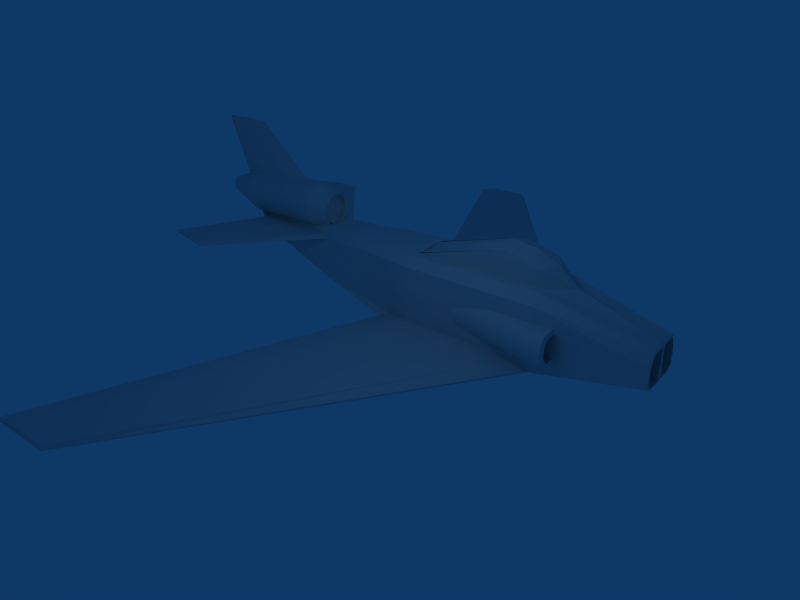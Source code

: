 # Source: Typhoon_codename.blend  (saved by Blender 2.56.0; exported with 4.5.12 LTS)
import bpy
from mathutils import Matrix  # noqa: F401  (used for matrix-valued properties, if any)

bpy.ops.wm.read_factory_settings(use_empty=True)
scene = bpy.context.scene
scene.name = 'Scene'

# ---- collections
col_collection_1 = bpy.data.collections.new('Collection 1'); scene.collection.children.link(col_collection_1)

# ---- materials (node trees are filled in below, after node groups)
mat_material = bpy.data.materials.new('Material')
mat_material.alpha_threshold = 0.0
mat_material.roughness = 0.5
mat_material.line_color = (0.0, 0.0, 0.0, 1.0)

# ---- material node trees

# ---- world
world_world = bpy.data.worlds.new('World'); scene.world = world_world
world_world.color = (0.05656, 0.2208, 0.4)
world_world.use_sun_shadow = False
world_world.sun_shadow_jitter_overblur = 0.0
world_world.cycles.sampling_method = 'MANUAL'
world_world.cycles.sample_map_resolution = 256

# ---- cameras
cam_camera = bpy.data.cameras.new('Camera')
cam_camera.passepartout_alpha = 0.2
cam_camera.clip_end = 100.0
cam_camera.lens = 35.0
cam_camera.ortho_scale = 7.314
cam_camera.show_passepartout = False
cam_camera.show_safe_areas = True
cam_camera.dof.focus_distance = 0.0
cam_camera.dof.aperture_fstop = 128.0

# ---- lights
light_spot = bpy.data.lights.new('Spot', 'POINT')
light_spot.transmission_factor = 0.0
light_spot.cutoff_distance = 30.0
light_spot.energy = 100.0
light_spot.shadow_buffer_clip_start = 1.001
light_spot.shadow_soft_size = 1.0
light_spot.shadow_maximum_resolution = 0.006
light_spot.use_absolute_resolution = True
light_spot.cycles.use_multiple_importance_sampling = False

# ---- meshes
me_cube = bpy.data.meshes.new('Cube')
me_cube.from_pydata([(-0.216, -1.379, 0.5027), (-0.6745, 1.002, -0.3322), (-0.2725, -1.339, 0.9536), (-0.6745, 1.0, 0.1863), (1.788e-07, 1.002, -0.4436), (0.4327, -1.379, 0.5251), (2.682e-07, 1.0, 0.5537), (0.03541, -1.693, 3.618), (-0.9676, -0.41, -0.7261), (-0.8609, -0.41, 1.0), (1.073e-08, -0.41, -1.0), (-2.781e-07, -0.41, 1.224), (-1.0, 0.4642, -0.7261), (-1.0, 0.4642, 1.0), (1.149e-07, 0.4642, -1.0), (6.064e-08, 0.5885, 1.224), (-0.2787, -1.379, 0.899), (-0.6745, 1.002, -0.06837), (0.4327, -1.379, 0.7301), (2.079e-07, 1.0, -0.06837), (-0.7645, -0.41, -0.6239), (-1.0, 0.4642, -0.6746), (-9.586, -1.134, -0.6576), (-9.586, -0.777, -0.6576), (-9.586, -0.7751, -0.6924), (-9.586, -1.134, -0.6924), (-0.5443, -0.8944, -0.2487), (-0.443, -0.8923, 0.9768), (-9.566e-08, -0.8944, -0.2464), (0.08309, -0.8944, 1.198), (-0.5365, -0.8675, 0.8797), (-0.475, 1.002, -0.4436), (-0.3783, -1.379, 0.5221), (-0.475, 1.0, 0.5537), (-0.0009832, -1.693, 3.62), (-0.475, -0.41, -1.0), (-0.475, -0.41, 1.224), (-0.475, 0.4642, -1.0), (-0.475, 0.4642, 1.224), (-0.3783, -1.379, 0.729), (-0.394, -0.8944, -0.2475), (-0.09429, -0.8944, 1.199), (-0.439, -1.108, 0.08194), (-0.368, -1.108, 0.9981), (-1.425e-07, -1.108, 0.08516), (0.0163, -1.422, 3.632), (-0.5579, -1.108, 0.8266), (-0.3584, -1.108, 0.08363), (-0.002452, -1.422, 3.634), (-3.144, -1.31, 0.9575), (-2.989, -1.452, 0.9496), (-2.79, -1.619, 0.9439), (-3.141, -1.349, 1.007), (-2.992, -1.452, 1.033), (-2.772, -1.583, 0.9944), (-1.0, 0.2413, -0.7261), (-1.0, 0.2413, 1.0), (8.837e-08, 0.2413, -1.0), (-2.573e-08, 0.2413, 1.0), (-1.0, 0.2413, -0.5013), (-9.586, -0.8184, -0.5349), (-9.586, -0.8184, -0.6924), (-0.475, 0.2413, -1.0), (-0.475, 0.2413, 1.224), (-1.0, -0.2472, -0.7261), (-1.0, -0.2472, 1.0), (3.014e-08, -0.2472, -1.0), (-2.15e-07, -0.2472, 1.224), (-1.0, -0.2472, -0.5013), (-9.586, -1.017, -0.5349), (-9.586, -1.017, -0.6924), (-0.475, -0.2472, -1.0), (-0.475, -0.2472, 1.224), (-1.0, 0.3628, -0.7261), (-1.0, 0.3628, 1.0), (1.029e-07, 0.3628, -1.0), (2.134e-08, 0.3628, 1.0), (-1.0, 0.3628, -0.5681), (-9.586, -0.7852, -0.5862), (-9.586, -0.7752, -0.6924), (-0.475, 0.3628, -1.0), (-0.475, 0.3628, 1.224), (-0.153, -1.681, 1.738), (-0.1845, -1.681, 1.705), (-0.209, -1.681, 1.667), (-0.2256, -1.681, 1.624), (-0.2335, -1.681, 1.58), (-0.2325, -1.68, 1.534), (-0.2227, -1.68, 1.49), (-0.2044, -1.68, 1.448), (-0.1784, -1.68, 1.411), (-0.1455, -1.679, 1.379), (-0.1072, -1.679, 1.355), (-0.06475, -1.678, 1.338), (-0.01994, -1.678, 1.33), (0.02556, -1.678, 1.331), (0.07, -1.678, 1.341), (0.1117, -1.677, 1.359), (0.149, -1.677, 1.385), (0.1805, -1.677, 1.418), (0.2049, -1.677, 1.457), (0.2215, -1.677, 1.499), (0.2294, -1.677, 1.544), (0.2285, -1.677, 1.589), (0.2186, -1.678, 1.634), (0.2004, -1.678, 1.675), (0.1743, -1.678, 1.713), (0.1414, -1.678, 1.744), (0.1031, -1.679, 1.769), (0.06067, -1.679, 1.785), (0.01586, -1.68, 1.793), (-0.02964, -1.68, 1.792), (-0.07408, -1.68, 1.782), (-0.1157, -1.68, 1.764), (-0.2934, -0.8872, 1.892), (-0.3511, -0.8873, 1.832), (-0.3958, -0.8874, 1.762), (-0.4261, -0.8873, 1.684), (-0.4406, -0.8872, 1.602), (-0.4389, -0.8868, 1.519), (-0.4209, -0.8864, 1.438), (-0.3874, -0.8859, 1.361), (-0.3397, -0.8854, 1.293), (-0.2797, -0.8847, 1.235), (-0.2095, -0.8841, 1.191), (-0.1319, -0.8835, 1.16), (-0.04995, -0.8828, 1.146), (0.03328, -0.8823, 1.148), (0.1146, -0.8818, 1.166), (0.1908, -0.8813, 1.199), (0.259, -0.881, 1.247), (0.3166, -0.8808, 1.307), (0.3614, -0.8808, 1.377), (0.3917, -0.8808, 1.455), (0.4062, -0.881, 1.537), (0.4044, -0.8813, 1.62), (0.3865, -0.8817, 1.701), (0.353, -0.8822, 1.777), (0.3053, -0.8828, 1.846), (0.2452, -0.8834, 1.903), (0.1751, -0.8841, 1.948), (0.09751, -0.8847, 1.978), (0.01554, -0.8854, 1.993), (-0.06769, -0.8859, 1.991), (-0.149, -0.8864, 1.973), (-0.2252, -0.8868, 1.94), (-0.002039, -1.679, 1.562), (-0.5001, -0.9972, 1.95), (-0.4164, -0.9969, 2.037), (-0.5652, -0.9973, 1.848), (-0.6092, -0.9972, 1.735), (-0.6303, -0.9969, 1.616), (-0.6278, -0.9965, 1.495), (-0.6017, -0.9959, 1.377), (-0.553, -0.9952, 1.266), (-0.4837, -0.9943, 1.167), (-0.3964, -0.9934, 1.083), (-0.2943, -0.9925, 1.018), (-0.1816, -0.9916, 0.9738), (-0.06245, -0.9907, 0.9527), (0.05853, -0.9898, 0.9553), (0.1767, -0.9891, 0.9814), (0.2875, -0.9885, 1.03), (0.3867, -0.988, 1.099), (0.4704, -0.9878, 1.187), (0.5355, -0.9877, 1.289), (0.5795, -0.9878, 1.401), (0.6006, -0.988, 1.521), (0.598, -0.9885, 1.642), (0.5719, -0.9891, 1.76), (0.5233, -0.9898, 1.871), (0.454, -0.9906, 1.97), (0.3666, -0.9915, 2.054), (0.2646, -0.9925, 2.119), (0.1519, -0.9934, 2.163), (0.03274, -0.9943, 2.184), (-0.08824, -0.9952, 2.181), (-0.2064, -0.9959, 2.155), (-0.3172, -0.9965, 2.106), (-0.4901, -1.458, 1.945), (-0.4064, -1.458, 2.032), (-0.5552, -1.458, 1.843), (-0.5992, -1.458, 1.73), (-0.6203, -1.458, 1.611), (-0.6178, -1.457, 1.49), (-0.5917, -1.457, 1.372), (-0.543, -1.456, 1.261), (-0.4737, -1.455, 1.162), (-0.3864, -1.454, 1.078), (-0.2844, -1.453, 1.013), (-0.1716, -1.452, 0.9688), (-0.05246, -1.452, 0.9477), (0.06853, -1.451, 0.9502), (0.1867, -1.45, 0.9763), (0.2975, -1.449, 1.025), (0.3967, -1.449, 1.094), (0.4804, -1.449, 1.182), (0.5455, -1.449, 1.284), (0.5895, -1.449, 1.396), (0.6106, -1.449, 1.516), (0.608, -1.449, 1.637), (0.5819, -1.45, 1.755), (0.5333, -1.451, 1.866), (0.464, -1.452, 1.965), (0.3766, -1.452, 2.048), (0.2746, -1.453, 2.114), (0.1619, -1.454, 2.158), (0.04274, -1.455, 2.179), (-0.07824, -1.456, 2.176), (-0.1964, -1.457, 2.15), (-0.3072, -1.457, 2.101), (-0.475, 0.2413, 1.914), (-0.475, 0.3628, 1.805), (-0.475, 0.4402, 1.666), (-2.573e-08, 0.2413, 2.035), (2.134e-08, 0.3628, 1.957), (6.064e-08, 0.4833, 1.694), (-2.15e-07, -0.2472, 1.166), (-0.475, -0.2472, 1.216), (-0.5342, 1.002, -0.389), (-0.1333, -1.379, 0.5126), (-0.5599, 1.0, 0.4832), (-0.1609, -1.539, 2.314), (-0.7251, -0.41, -0.8658), (-0.6512, -0.41, 1.224), (-0.6937, 0.4642, -0.8658), (-0.7194, 0.4642, 1.224), (-0.164, -1.379, 0.7311), (-0.4764, -0.8944, -0.2481), (-0.3114, -0.8944, 1.2), (-0.3594, -1.108, 0.0828), (-0.2308, -1.268, 2.327), (-0.6937, 0.2413, -0.8658), (-0.7194, 0.2413, 1.224), (-0.6937, -0.2472, -0.8658), (-0.7194, -0.2472, 1.224), (-0.6937, 0.3628, -0.8658), (-0.7194, 0.3628, 1.224), (-0.4678, 1.004, 0.4762), (-0.541, 1.004, 0.4154), (-0.6398, 1.004, 0.1594), (-0.4678, 1.005, -0.3837), (-0.5189, 1.005, -0.3366), (-0.6398, 1.005, -0.2876), (-0.05831, 1.004, 0.4762), (-0.05831, 1.005, -0.3837), (-0.05831, 1.004, -0.06014), (-0.6398, 1.005, -0.06014), (-0.6391, -0.2224, -0.06301), (-0.6391, -0.2224, -0.2904), (-0.6391, -0.2244, 0.1566), (-0.05762, -0.2244, -0.06301), (-0.05762, -0.2224, -0.3865), (-0.05762, -0.2244, 0.4733), (-0.4671, -0.2224, -0.3865), (-0.4671, -0.2244, 0.4733), (-0.5182, -0.2224, -0.3394), (-0.5403, -0.2244, 0.4125), (-0.4671, -0.2224, -0.06301), (-0.5182, -0.2224, -0.06301), (-0.2689, -0.8939, 1.863), (-0.2067, -0.8936, 1.907), (-0.1373, -0.8933, 1.937), (-0.06317, -0.8928, 1.954), (0.01269, -0.8923, 1.955), (0.0874, -0.8917, 1.942), (0.1581, -0.8911, 1.914), (0.222, -0.8905, 1.874), (0.2768, -0.89, 1.821), (0.3203, -0.8895, 1.759), (0.3508, -0.889, 1.689), (0.3671, -0.8886, 1.615), (0.3687, -0.8883, 1.54), (0.3555, -0.8882, 1.465), (0.3279, -0.8881, 1.394), (0.2871, -0.8882, 1.33), (0.2346, -0.8884, 1.275), (0.1724, -0.8886, 1.232), (0.1029, -0.889, 1.201), (0.02885, -0.8895, 1.185), (-0.047, -0.89, 1.183), (-0.1217, -0.8906, 1.197), (-0.1924, -0.8911, 1.224), (-0.2564, -0.8917, 1.265), (-0.3111, -0.8923, 1.318), (-0.3546, -0.8928, 1.38), (-0.3851, -0.8933, 1.449), (-0.4015, -0.8937, 1.523), (-0.403, -0.8939, 1.599), (-0.3898, -0.8941, 1.674), (-0.3623, -0.8942, 1.745), (-0.3214, -0.8941, 1.809), (-0.3185, -0.9192, 1.807), (-0.266, -0.9191, 1.862), (-0.3593, -0.9193, 1.743), (-0.3869, -0.9192, 1.672), (-0.4001, -0.9191, 1.598), (-0.3985, -0.9188, 1.522), (-0.3822, -0.9184, 1.448), (-0.3517, -0.9179, 1.378), (-0.3082, -0.9174, 1.316), (-0.2534, -0.9169, 1.264), (-0.1895, -0.9163, 1.223), (-0.1188, -0.9157, 1.195), (-0.04409, -0.9151, 1.182), (0.03177, -0.9146, 1.184), (0.1059, -0.9141, 1.2), (0.1753, -0.9138, 1.23), (0.2375, -0.9135, 1.274), (0.29, -0.9133, 1.329), (0.3309, -0.9132, 1.393), (0.3584, -0.9133, 1.463), (0.3716, -0.9135, 1.538), (0.3701, -0.9138, 1.614), (0.3537, -0.9141, 1.688), (0.3232, -0.9146, 1.757), (0.2797, -0.9151, 1.82), (0.225, -0.9157, 1.872), (0.161, -0.9163, 1.913), (0.09031, -0.9169, 1.941), (0.0156, -0.9174, 1.954), (-0.06025, -0.9179, 1.952), (-0.1343, -0.9184, 1.936), (-0.2038, -0.9188, 1.905), (-0.01424, -0.9163, 1.568), (-0.3083, -1.267, 0.3285), (-0.312, -1.243, 0.972), (0.2536, -1.267, 0.343), (0.0275, -1.581, 3.624), (-0.3943, -1.267, 0.869), (-0.37, -1.267, 0.3406), (-0.06668, -1.581, 3.626), (-2.873, -1.55, 0.9463), (-2.863, -1.529, 1.01), (-0.2269, -1.267, 0.3347), (-0.255, -1.427, 2.319), (-0.6915, -0.1668, -0.4624), (-0.5615, -0.1668, -0.4511), (-0.4364, -0.1668, -0.4177), (-0.3212, -0.1668, -0.3634), (-0.2201, -0.1668, -0.2903), (-0.1372, -0.1668, -0.2013), (-0.07562, -0.1668, -0.09968), (-0.03769, -0.1668, 0.01054), (-0.02488, -0.1668, 0.1252), (-0.03769, -0.1668, 0.2398), (-0.07562, -0.1668, 0.35), (-0.1372, -0.1668, 0.4516), (-0.2201, -0.1668, 0.5406), (-0.3212, -0.1668, 0.6137), (-0.4364, -0.1668, 0.668), (-0.5615, -0.1668, 0.7014), (-0.6915, -0.1668, 0.7127), (-0.8216, -0.1668, 0.7014), (-0.496, -0.1668, 0.668), (-0.6112, -0.1668, 0.6137), (-0.7123, -0.1668, 0.5406), (-0.7952, -0.1668, 0.4516), (-0.8568, -0.1668, 0.35), (-0.8947, -0.1668, 0.2398), (-0.9075, -0.1668, 0.1252), (-0.8947, -0.1668, 0.01054), (-0.8568, -0.1668, -0.09968), (-0.7952, -0.1668, -0.2013), (-0.7123, -0.1668, -0.2903), (-0.6112, -0.1668, -0.3634), (-0.496, -0.1668, -0.4177), (-0.8216, -0.1668, -0.4511), (-0.6915, 0.5691, -0.4624), (-0.5615, 0.5691, -0.4511), (-0.4364, 0.5691, -0.4177), (-0.3212, 0.5691, -0.3634), (-0.2201, 0.5691, -0.2903), (-0.1372, 0.5691, -0.2013), (-0.07562, 0.5691, -0.0997), (-0.03769, 0.5691, 0.01052), (-0.02488, 0.5691, 0.1251), (-0.03769, 0.5691, 0.2398), (-0.07562, 0.5691, 0.35), (-0.1372, 0.5691, 0.4516), (-0.2201, 0.5691, 0.5406), (-0.3212, 0.5691, 0.6137), (-0.4364, 0.5691, 0.668), (-0.5615, 0.5691, 0.7014), (-0.6915, 0.5691, 0.7127), (-0.8216, 0.5691, 0.7014), (-0.496, 0.5691, 0.668), (-0.6112, 0.5691, 0.6137), (-1.349, 0.5691, 0.5406), (-1.432, 0.5691, 0.4516), (-1.494, 0.5691, 0.35), (-1.532, 0.5691, 0.2398), (-1.544, 0.5691, 0.1252), (-1.532, 0.5691, 0.01052), (-1.494, 0.5691, -0.0997), (-1.432, 0.5691, -0.2013), (-1.349, 0.5691, -0.2903), (-0.6112, 0.5691, -0.3634), (-0.496, 0.5691, -0.4177), (-0.8216, 0.5691, -0.4511), (-0.2409, -0.1668, 0.1252), (-0.5615, -0.08121, -0.4511), (-0.6915, -0.08121, -0.4624), (-0.4364, -0.08121, -0.4177), (-0.3212, -0.08121, -0.3634), (-0.2201, -0.08121, -0.2903), (-0.1372, -0.08121, -0.2013), (-0.07562, -0.08121, -0.09969), (-0.03769, -0.0812, 0.01053), (-0.02488, -0.0812, 0.1252), (-0.03769, -0.0812, 0.2398), (-0.07562, -0.0812, 0.35), (-0.1372, -0.0812, 0.4516), (-0.2201, -0.0812, 0.5406), (-0.3212, -0.0812, 0.6137), (-0.4364, -0.08119, 0.668), (-0.5615, -0.08119, 0.7014), (-0.6915, -0.08119, 0.7127), (-0.8216, -0.08119, 0.7014), (-0.496, -0.08119, 0.668), (-0.6112, -0.0812, 0.6137), (-0.7123, -0.0812, 0.5406), (-0.7952, -0.0812, 0.4516), (-0.8568, -0.0812, 0.35), (-0.8947, -0.0812, 0.2398), (-0.9075, -0.0812, 0.1252), (-0.8947, -0.0812, 0.01053), (-0.8568, -0.08121, -0.09969), (-0.7952, -0.08121, -0.2013), (-0.7123, -0.08121, -0.2903), (-0.6112, -0.08121, -0.3634), (-0.496, -0.08121, -0.4177), (-0.8216, -0.08121, -0.4511), (-0.6915, 0.5744, -0.3126), (-0.7884, 0.5744, -0.3042), (-0.4309, 0.5744, -0.2793), (-0.5168, 0.5744, -0.2388), (-1.229, 0.5744, -0.1844), (-1.291, 0.5744, -0.118), (-1.337, 0.5744, -0.04237), (-1.365, 0.5744, 0.03975), (-1.374, 0.5744, 0.1251), (-1.365, 0.5744, 0.2105), (-1.337, 0.5744, 0.2927), (-1.291, 0.5744, 0.3683), (-1.229, 0.5744, 0.4347), (-0.5168, 0.5744, 0.4891), (-0.4309, 0.5744, 0.5296), (-0.7884, 0.5744, 0.5545), (-0.6915, 0.5744, 0.5629), (-0.5946, 0.5744, 0.5545), (-0.5015, 0.5744, 0.5296), (-0.4156, 0.5744, 0.4891), (-0.3403, 0.5744, 0.4347), (-0.2786, 0.5744, 0.3683), (-0.2327, 0.5744, 0.2927), (-0.2044, 0.5744, 0.2105), (-0.1949, 0.5744, 0.1251), (-0.2044, 0.5744, 0.03975), (-0.2327, 0.5744, -0.04237), (-0.2786, 0.5744, -0.118), (-0.3403, 0.5744, -0.1844), (-0.4156, 0.5744, -0.2388), (-0.5015, 0.5744, -0.2793), (-0.5946, 0.5744, -0.3042), (-0.6915, 0.1879, -0.3124), (-0.5946, 0.1879, -0.3039), (-0.5015, 0.1879, -0.279), (-0.4156, 0.1879, -0.2386), (-0.3403, 0.1879, -0.1841), (-0.2786, 0.1879, -0.1178), (-0.2327, 0.1879, -0.04214), (-0.2044, 0.1879, 0.03998), (-0.1949, 0.1879, 0.1254), (-0.2044, 0.1879, 0.2108), (-0.2327, 0.1879, 0.2929), (-0.2786, 0.1879, 0.3686), (-0.3403, 0.1879, 0.4349), (-0.4156, 0.1879, 0.4893), (-0.5015, 0.1879, 0.5298), (-0.5946, 0.1879, 0.5547), (-0.6915, 0.1879, 0.5631), (-0.7884, 0.1879, 0.5547), (-0.8816, 0.1879, 0.5298), (-0.9675, 0.1879, 0.4893), (-1.043, 0.1879, 0.4349), (-1.105, 0.1879, 0.3686), (-1.15, 0.1879, 0.2929), (-1.179, 0.1879, 0.2108), (-1.188, 0.1879, 0.1254), (-1.179, 0.1879, 0.03998), (-1.15, 0.1879, -0.04213), (-1.105, 0.1879, -0.1178), (-1.043, 0.1879, -0.1841), (-0.9675, 0.1879, -0.2386), (-0.8816, 0.1879, -0.279), (-0.7884, 0.1879, -0.3039), (-0.6915, 0.1879, 0.1254)], [], [(3, 17, 21, 13), (17, 1, 12, 21), (21, 12, 24, 23), (8, 20, 22, 25), (30, 20, 8, 26), (27, 9, 20, 30), (31, 4, 14, 37), (38, 15, 6, 33), (32, 5, 18, 39), (7, 34, 39, 18), (35, 10, 28, 40), (41, 29, 11, 36), (26, 42, 46, 30), (28, 44, 47, 40), (45, 29, 41, 48), (30, 46, 50, 49), (43, 27, 52, 53), (27, 30, 49, 52), (16, 2, 54, 51), (53, 52, 49, 50), (59, 68, 65, 56), (68, 20, 9, 65), (20, 68, 69, 22), (68, 59, 60, 69), (55, 64, 70, 61), (64, 8, 25, 70), (61, 70, 69, 60), (70, 25, 22, 69), (57, 66, 71, 62), (66, 10, 35, 71), (11, 67, 72, 36), (21, 77, 74, 13), (77, 59, 56, 74), (59, 77, 78, 60), (77, 21, 23, 78), (12, 73, 79, 24), (73, 55, 61, 79), (24, 79, 78, 23), (79, 61, 60, 78), (14, 75, 80, 37), (75, 57, 62, 80), (146, 83, 82), (146, 84, 83), (146, 85, 84), (146, 86, 85), (146, 87, 86), (146, 88, 87), (146, 89, 88), (146, 90, 89), (146, 91, 90), (146, 92, 91), (146, 93, 92), (146, 94, 93), (146, 95, 94), (146, 96, 95), (146, 97, 96), (146, 98, 97), (146, 99, 98), (146, 100, 99), (146, 101, 100), (146, 102, 101), (146, 103, 102), (146, 104, 103), (146, 105, 104), (146, 106, 105), (146, 107, 106), (146, 108, 107), (146, 109, 108), (146, 110, 109), (146, 111, 110), (146, 112, 111), (146, 113, 112), (146, 82, 113), (147, 115, 114, 148), (149, 116, 115, 147), (150, 117, 116, 149), (151, 118, 117, 150), (152, 119, 118, 151), (153, 120, 119, 152), (154, 121, 120, 153), (155, 122, 121, 154), (156, 123, 122, 155), (157, 124, 123, 156), (158, 125, 124, 157), (159, 126, 125, 158), (160, 127, 126, 159), (161, 128, 127, 160), (162, 129, 128, 161), (163, 130, 129, 162), (164, 131, 130, 163), (165, 132, 131, 164), (166, 133, 132, 165), (167, 134, 133, 166), (168, 135, 134, 167), (169, 136, 135, 168), (170, 137, 136, 169), (171, 138, 137, 170), (172, 139, 138, 171), (173, 140, 139, 172), (174, 141, 140, 173), (175, 142, 141, 174), (176, 143, 142, 175), (177, 144, 143, 176), (178, 145, 144, 177), (148, 114, 145, 178), (83, 179, 180, 82), (179, 147, 148, 180), (84, 181, 179, 83), (181, 149, 147, 179), (85, 182, 181, 84), (182, 150, 149, 181), (86, 183, 182, 85), (183, 151, 150, 182), (87, 184, 183, 86), (184, 152, 151, 183), (88, 185, 184, 87), (185, 153, 152, 184), (89, 186, 185, 88), (186, 154, 153, 185), (90, 187, 186, 89), (187, 155, 154, 186), (91, 188, 187, 90), (188, 156, 155, 187), (92, 189, 188, 91), (189, 157, 156, 188), (93, 190, 189, 92), (190, 158, 157, 189), (94, 191, 190, 93), (191, 159, 158, 190), (95, 192, 191, 94), (192, 160, 159, 191), (96, 193, 192, 95), (193, 161, 160, 192), (97, 194, 193, 96), (194, 162, 161, 193), (98, 195, 194, 97), (195, 163, 162, 194), (99, 196, 195, 98), (196, 164, 163, 195), (100, 197, 196, 99), (197, 165, 164, 196), (101, 198, 197, 100), (198, 166, 165, 197), (102, 199, 198, 101), (199, 167, 166, 198), (103, 200, 199, 102), (200, 168, 167, 199), (104, 201, 200, 103), (201, 169, 168, 200), (105, 202, 201, 104), (202, 170, 169, 201), (106, 203, 202, 105), (203, 171, 170, 202), (107, 204, 203, 106), (204, 172, 171, 203), (108, 205, 204, 107), (205, 173, 172, 204), (109, 206, 205, 108), (206, 174, 173, 205), (110, 207, 206, 109), (207, 175, 174, 206), (111, 208, 207, 110), (208, 176, 175, 207), (112, 209, 208, 111), (209, 177, 176, 208), (113, 210, 209, 112), (210, 178, 177, 209), (82, 180, 210, 113), (180, 148, 178, 210), (81, 63, 211, 212), (38, 81, 212, 213), (58, 76, 215, 214), (76, 15, 216, 215), (72, 67, 217, 218), (63, 72, 218, 211), (67, 58, 214, 217), (15, 38, 213, 216), (215, 216, 213, 212), (214, 215, 212, 211), (217, 214, 211, 218), (1, 219, 225, 12), (219, 31, 37, 225), (13, 226, 221, 3), (226, 38, 33, 221), (0, 220, 227, 16), (220, 32, 39, 227), (34, 222, 227, 39), (222, 2, 16, 227), (8, 223, 228, 26), (223, 35, 40, 228), (27, 229, 224, 9), (229, 41, 36, 224), (26, 228, 230, 42), (228, 40, 47, 230), (41, 229, 231, 48), (229, 27, 43, 231), (71, 234, 232, 62), (234, 64, 55, 232), (35, 223, 234, 71), (223, 8, 64, 234), (72, 235, 224, 36), (235, 65, 9, 224), (63, 233, 235, 72), (233, 56, 65, 235), (80, 236, 225, 37), (236, 73, 12, 225), (62, 232, 236, 80), (232, 55, 73, 236), (81, 237, 233, 63), (237, 74, 56, 233), (38, 226, 237, 81), (226, 13, 74, 237), (221, 33, 238, 239), (3, 221, 239, 240), (31, 219, 242, 241), (219, 1, 243, 242), (33, 6, 244, 238), (4, 31, 241, 245), (6, 19, 246, 244), (19, 4, 245, 246), (17, 3, 240, 247), (1, 17, 247, 243), (243, 247, 248, 249), (247, 240, 250, 248), (246, 245, 252, 251), (244, 246, 251, 253), (245, 241, 254, 252), (238, 244, 253, 255), (242, 243, 249, 256), (241, 242, 256, 254), (240, 239, 257, 250), (239, 238, 255, 257), (258, 251, 252, 254), (255, 253, 251, 258), (248, 259, 256, 249), (259, 258, 254, 256), (250, 257, 259, 248), (257, 255, 258, 259), (145, 114, 260, 261), (144, 145, 261, 262), (143, 144, 262, 263), (142, 143, 263, 264), (141, 142, 264, 265), (140, 141, 265, 266), (139, 140, 266, 267), (138, 139, 267, 268), (137, 138, 268, 269), (136, 137, 269, 270), (135, 136, 270, 271), (134, 135, 271, 272), (133, 134, 272, 273), (132, 133, 273, 274), (131, 132, 274, 275), (130, 131, 275, 276), (129, 130, 276, 277), (128, 129, 277, 278), (127, 128, 278, 279), (126, 127, 279, 280), (125, 126, 280, 281), (124, 125, 281, 282), (123, 124, 282, 283), (122, 123, 283, 284), (121, 122, 284, 285), (120, 121, 285, 286), (119, 120, 286, 287), (118, 119, 287, 288), (117, 118, 288, 289), (116, 117, 289, 290), (115, 116, 290, 291), (114, 115, 291, 260), (260, 291, 292, 293), (291, 290, 294, 292), (290, 289, 295, 294), (289, 288, 296, 295), (288, 287, 297, 296), (287, 286, 298, 297), (286, 285, 299, 298), (285, 284, 300, 299), (284, 283, 301, 300), (283, 282, 302, 301), (282, 281, 303, 302), (281, 280, 304, 303), (280, 279, 305, 304), (279, 278, 306, 305), (278, 277, 307, 306), (277, 276, 308, 307), (276, 275, 309, 308), (275, 274, 310, 309), (274, 273, 311, 310), (273, 272, 312, 311), (272, 271, 313, 312), (271, 270, 314, 313), (270, 269, 315, 314), (269, 268, 316, 315), (268, 267, 317, 316), (267, 266, 318, 317), (266, 265, 319, 318), (265, 264, 320, 319), (264, 263, 321, 320), (263, 262, 322, 321), (262, 261, 323, 322), (261, 260, 293, 323), (324, 293, 292), (324, 292, 294), (324, 294, 295), (324, 295, 296), (324, 296, 297), (324, 297, 298), (324, 298, 299), (324, 299, 300), (324, 300, 301), (324, 301, 302), (324, 302, 303), (324, 303, 304), (324, 304, 305), (324, 305, 306), (324, 306, 307), (324, 307, 308), (324, 308, 309), (324, 309, 310), (324, 310, 311), (324, 311, 312), (324, 312, 313), (324, 313, 314), (324, 314, 315), (324, 315, 316), (324, 316, 317), (324, 317, 318), (324, 318, 319), (324, 319, 320), (324, 320, 321), (324, 321, 322), (324, 322, 323), (324, 323, 293), (42, 325, 329, 46), (325, 0, 16, 329), (44, 327, 330, 47), (327, 5, 32, 330), (7, 328, 331, 34), (328, 45, 48, 331), (46, 329, 332, 50), (329, 16, 51, 332), (2, 326, 333, 54), (326, 43, 53, 333), (54, 333, 332, 51), (333, 53, 50, 332), (0, 325, 334, 220), (325, 42, 230, 334), (47, 330, 334, 230), (330, 32, 220, 334), (231, 335, 331, 48), (335, 222, 34, 331), (43, 326, 335, 231), (326, 2, 222, 335), (400, 336, 337), (400, 337, 338), (400, 338, 339), (400, 339, 340), (400, 340, 341), (400, 341, 342), (400, 342, 343), (400, 343, 344), (400, 344, 345), (400, 345, 346), (400, 346, 347), (400, 347, 348), (400, 348, 349), (400, 349, 350), (400, 350, 351), (400, 351, 352), (400, 352, 353), (400, 353, 354), (400, 354, 355), (400, 355, 356), (400, 356, 357), (400, 357, 358), (400, 358, 359), (400, 359, 360), (400, 360, 361), (400, 361, 362), (400, 362, 363), (400, 363, 364), (400, 364, 365), (400, 365, 366), (400, 366, 367), (400, 367, 336), (336, 402, 401, 337), (402, 368, 369, 401), (337, 401, 403, 338), (401, 369, 370, 403), (338, 403, 404, 339), (403, 370, 371, 404), (339, 404, 405, 340), (404, 371, 372, 405), (340, 405, 406, 341), (405, 372, 373, 406), (341, 406, 407, 342), (406, 373, 374, 407), (342, 407, 408, 343), (407, 374, 375, 408), (343, 408, 409, 344), (408, 375, 376, 409), (344, 409, 410, 345), (409, 376, 377, 410), (345, 410, 411, 346), (410, 377, 378, 411), (346, 411, 412, 347), (411, 378, 379, 412), (347, 412, 413, 348), (412, 379, 380, 413), (348, 413, 414, 349), (413, 380, 381, 414), (349, 414, 415, 350), (414, 381, 382, 415), (350, 415, 416, 351), (415, 382, 383, 416), (351, 416, 417, 352), (416, 383, 384, 417), (352, 417, 418, 353), (417, 384, 385, 418), (353, 418, 419, 354), (418, 385, 386, 419), (354, 419, 420, 355), (419, 386, 387, 420), (355, 420, 421, 356), (420, 387, 388, 421), (356, 421, 422, 357), (421, 388, 389, 422), (357, 422, 423, 358), (422, 389, 390, 423), (358, 423, 424, 359), (423, 390, 391, 424), (359, 424, 425, 360), (424, 391, 392, 425), (360, 425, 426, 361), (425, 392, 393, 426), (361, 426, 427, 362), (426, 393, 394, 427), (362, 427, 428, 363), (427, 394, 395, 428), (363, 428, 429, 364), (428, 395, 396, 429), (364, 429, 430, 365), (429, 396, 397, 430), (365, 430, 431, 366), (430, 397, 398, 431), (366, 431, 432, 367), (431, 398, 399, 432), (367, 432, 402, 336), (432, 399, 368, 402), (368, 399, 434, 433), (399, 398, 435, 434), (398, 397, 436, 435), (397, 396, 437, 436), (396, 395, 438, 437), (395, 394, 439, 438), (394, 393, 440, 439), (393, 392, 441, 440), (392, 391, 442, 441), (391, 390, 443, 442), (390, 389, 444, 443), (389, 388, 445, 444), (388, 387, 446, 445), (387, 386, 447, 446), (386, 385, 448, 447), (385, 384, 449, 448), (384, 383, 450, 449), (383, 382, 451, 450), (382, 381, 452, 451), (381, 380, 453, 452), (380, 379, 454, 453), (379, 378, 455, 454), (378, 377, 456, 455), (377, 376, 457, 456), (376, 375, 458, 457), (375, 374, 459, 458), (374, 373, 460, 459), (373, 372, 461, 460), (372, 371, 462, 461), (371, 370, 463, 462), (370, 369, 464, 463), (369, 368, 433, 464), (464, 433, 465, 466), (463, 464, 466, 467), (462, 463, 467, 468), (461, 462, 468, 469), (460, 461, 469, 470), (459, 460, 470, 471), (458, 459, 471, 472), (457, 458, 472, 473), (456, 457, 473, 474), (455, 456, 474, 475), (454, 455, 475, 476), (453, 454, 476, 477), (452, 453, 477, 478), (451, 452, 478, 479), (450, 451, 479, 480), (449, 450, 480, 481), (448, 449, 481, 482), (447, 448, 482, 483), (446, 447, 483, 484), (445, 446, 484, 485), (444, 445, 485, 486), (443, 444, 486, 487), (442, 443, 487, 488), (441, 442, 488, 489), (440, 441, 489, 490), (439, 440, 490, 491), (438, 439, 491, 492), (437, 438, 492, 493), (436, 437, 493, 494), (435, 436, 494, 495), (434, 435, 495, 496), (433, 434, 496, 465), (497, 466, 465), (497, 467, 466), (497, 468, 467), (497, 469, 468), (497, 470, 469), (497, 471, 470), (497, 472, 471), (497, 473, 472), (497, 474, 473), (497, 475, 474), (497, 476, 475), (497, 477, 476), (497, 478, 477), (497, 479, 478), (497, 480, 479), (497, 481, 480), (497, 482, 481), (497, 483, 482), (497, 484, 483), (497, 485, 484), (497, 486, 485), (497, 487, 486), (497, 488, 487), (497, 489, 488), (497, 490, 489), (497, 491, 490), (497, 492, 491), (497, 493, 492), (497, 494, 493), (497, 495, 494), (497, 496, 495), (497, 465, 496)])
me_cube.materials.append(mat_material)
me_cube.use_remesh_preserve_volume = False
me_cube.use_remesh_preserve_attributes = False
me_cube.use_mirror_vertex_groups = False
me_cube.update()

# ---- objects
ob_cube = bpy.data.objects.new('Cube', me_cube)
ob_lamp = bpy.data.objects.new('Lamp', light_spot)
ob_camera = bpy.data.objects.new('Camera', cam_camera)

# ---- transforms, parenting, visibility, modifiers, constraints
ob_cube.location = (-0.1586, 0.0, 0.0)
ob_cube.scale = (1.0, 5.032, 1.0)
ob_cube.lock_rotations_4d = False
ob_cube.empty_display_type = 'ARROWS'
ob_cube.color = (0.0, 0.0, 0.0, 1.0)
ob_cube.lineart.crease_threshold = 0.0
_m = ob_cube.modifiers.new('Mirror', 'MIRROR')
ob_lamp.location = (4.076, 1.005, 5.904)
ob_lamp.rotation_euler = (0.6503, 0.05522, 1.866)
ob_lamp.lock_rotations_4d = False
ob_lamp.empty_display_type = 'ARROWS'
ob_lamp.color = (0.0, 0.0, 0.0, 0.0)
ob_lamp.lineart.crease_threshold = 0.0
ob_camera.location = (14.82, 9.699, 8.929)
ob_camera.rotation_euler = (1.109, 0.01082, 2.239)
ob_camera.lock_rotations_4d = False
ob_camera.empty_display_type = 'ARROWS'
ob_camera.color = (0.0, 0.0, 0.0, 0.0)
ob_camera.display_type = 'WIRE'
ob_camera.lineart.crease_threshold = 0.0

# ---- collection membership
col_collection_1.objects.link(ob_cube)
col_collection_1.objects.link(ob_lamp)
col_collection_1.objects.link(ob_camera)

# ---- scene / render settings (as saved in the file)
scene.camera = ob_camera
scene.frame_start = 1; scene.frame_end = 250; scene.frame_set(142)
scene.render.engine = 'BLENDER_EEVEE_NEXT'
scene.render.image_settings.file_format = 'JPEG'
scene.render.image_settings.color_mode = 'RGB'
scene.render.image_settings.compression = 90
scene.render.resolution_x = 800
scene.render.resolution_y = 600
scene.render.pixel_aspect_x = 100.0
scene.render.pixel_aspect_y = 100.0
scene.render.fps = 25
scene.render.dither_intensity = 0.0
scene.render.use_compositing = False
scene.render.use_sequencer = False
scene.render.bake_margin = 2
scene.render.bake_bias = 0.0
scene.render.use_stamp_time = False
scene.render.use_stamp_date = False
scene.render.use_stamp_frame = False
scene.render.use_stamp_camera = False
scene.render.use_stamp_scene = False
scene.render.use_stamp_filename = False
scene.render.use_stamp_render_time = False
scene.render.stamp_font_size = 0
scene.cycles.use_denoising = False
scene.cycles.samples = 10
scene.cycles.sampling_pattern = 'TABULATED_SOBOL'
scene.cycles.light_sampling_threshold = 0.0
scene.cycles.use_adaptive_sampling = False
scene.cycles.use_light_tree = False
scene.cycles.blur_glossy = 0.0
scene.cycles.volume_bounces = 1
scene.cycles.pixel_filter_type = 'GAUSSIAN'
scene.cycles.sample_clamp_indirect = 0.0
scene.view_settings.view_transform = 'Raw'
bpy.context.view_layer.update()
